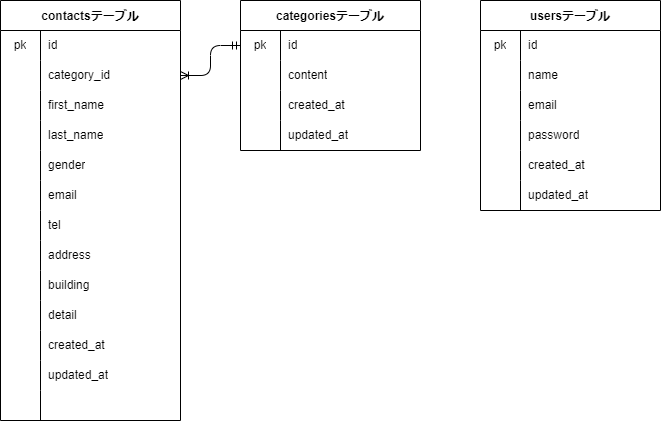

The diagram above was exported from draw.io. Its source (the exported page's mxGraphModel, read from the mxfile embedded in the PNG):
<mxGraphModel dx="924" dy="563" grid="1" gridSize="10" guides="1" tooltips="1" connect="1" arrows="1" fold="1" page="1" pageScale="1" pageWidth="827" pageHeight="1169" math="0" shadow="0">
  <root>
    <mxCell id="0" />
    <mxCell id="1" parent="0" />
    <mxCell id="2" value="contactsテーブル" style="shape=table;startSize=30;container=1;collapsible=0;childLayout=tableLayout;fixedRows=1;rowLines=0;fontStyle=1;" vertex="1" parent="1">
      <mxGeometry x="80" y="560" width="180" height="420" as="geometry" />
    </mxCell>
    <mxCell id="3" value="" style="shape=tableRow;horizontal=0;startSize=0;swimlaneHead=0;swimlaneBody=0;top=0;left=0;bottom=0;right=0;collapsible=0;dropTarget=0;fillColor=none;points=[[0,0.5],[1,0.5]];portConstraint=eastwest;" vertex="1" parent="2">
      <mxGeometry y="30" width="180" height="30" as="geometry" />
    </mxCell>
    <mxCell id="4" value="pk" style="shape=partialRectangle;html=1;whiteSpace=wrap;connectable=0;fillColor=none;top=0;left=0;bottom=0;right=0;overflow=hidden;pointerEvents=1;" vertex="1" parent="3">
      <mxGeometry width="40" height="30" as="geometry">
        <mxRectangle width="40" height="30" as="alternateBounds" />
      </mxGeometry>
    </mxCell>
    <mxCell id="5" value="id" style="shape=partialRectangle;html=1;whiteSpace=wrap;connectable=0;fillColor=none;top=0;left=0;bottom=0;right=0;align=left;spacingLeft=6;overflow=hidden;" vertex="1" parent="3">
      <mxGeometry x="40" width="140" height="30" as="geometry">
        <mxRectangle width="140" height="30" as="alternateBounds" />
      </mxGeometry>
    </mxCell>
    <mxCell id="6" value="" style="shape=tableRow;horizontal=0;startSize=0;swimlaneHead=0;swimlaneBody=0;top=0;left=0;bottom=0;right=0;collapsible=0;dropTarget=0;fillColor=none;points=[[0,0.5],[1,0.5]];portConstraint=eastwest;" vertex="1" parent="2">
      <mxGeometry y="60" width="180" height="30" as="geometry" />
    </mxCell>
    <mxCell id="7" value="" style="shape=partialRectangle;html=1;whiteSpace=wrap;connectable=0;fillColor=none;top=0;left=0;bottom=0;right=0;overflow=hidden;" vertex="1" parent="6">
      <mxGeometry width="40" height="30" as="geometry">
        <mxRectangle width="40" height="30" as="alternateBounds" />
      </mxGeometry>
    </mxCell>
    <mxCell id="8" value="category_id" style="shape=partialRectangle;html=1;whiteSpace=wrap;connectable=0;fillColor=none;top=0;left=0;bottom=0;right=0;align=left;spacingLeft=6;overflow=hidden;" vertex="1" parent="6">
      <mxGeometry x="40" width="140" height="30" as="geometry">
        <mxRectangle width="140" height="30" as="alternateBounds" />
      </mxGeometry>
    </mxCell>
    <mxCell id="9" value="" style="shape=tableRow;horizontal=0;startSize=0;swimlaneHead=0;swimlaneBody=0;top=0;left=0;bottom=0;right=0;collapsible=0;dropTarget=0;fillColor=none;points=[[0,0.5],[1,0.5]];portConstraint=eastwest;" vertex="1" parent="2">
      <mxGeometry y="90" width="180" height="30" as="geometry" />
    </mxCell>
    <mxCell id="10" value="" style="shape=partialRectangle;html=1;whiteSpace=wrap;connectable=0;fillColor=none;top=0;left=0;bottom=0;right=0;overflow=hidden;" vertex="1" parent="9">
      <mxGeometry width="40" height="30" as="geometry">
        <mxRectangle width="40" height="30" as="alternateBounds" />
      </mxGeometry>
    </mxCell>
    <mxCell id="11" value="first_name" style="shape=partialRectangle;html=1;whiteSpace=wrap;connectable=0;fillColor=none;top=0;left=0;bottom=0;right=0;align=left;spacingLeft=6;overflow=hidden;" vertex="1" parent="9">
      <mxGeometry x="40" width="140" height="30" as="geometry">
        <mxRectangle width="140" height="30" as="alternateBounds" />
      </mxGeometry>
    </mxCell>
    <mxCell id="39" style="shape=tableRow;horizontal=0;startSize=0;swimlaneHead=0;swimlaneBody=0;top=0;left=0;bottom=0;right=0;collapsible=0;dropTarget=0;fillColor=none;points=[[0,0.5],[1,0.5]];portConstraint=eastwest;" vertex="1" parent="2">
      <mxGeometry y="120" width="180" height="30" as="geometry" />
    </mxCell>
    <mxCell id="40" style="shape=partialRectangle;html=1;whiteSpace=wrap;connectable=0;fillColor=none;top=0;left=0;bottom=0;right=0;overflow=hidden;" vertex="1" parent="39">
      <mxGeometry width="40" height="30" as="geometry">
        <mxRectangle width="40" height="30" as="alternateBounds" />
      </mxGeometry>
    </mxCell>
    <mxCell id="41" value="last_name" style="shape=partialRectangle;html=1;whiteSpace=wrap;connectable=0;fillColor=none;top=0;left=0;bottom=0;right=0;align=left;spacingLeft=6;overflow=hidden;" vertex="1" parent="39">
      <mxGeometry x="40" width="140" height="30" as="geometry">
        <mxRectangle width="140" height="30" as="alternateBounds" />
      </mxGeometry>
    </mxCell>
    <mxCell id="36" style="shape=tableRow;horizontal=0;startSize=0;swimlaneHead=0;swimlaneBody=0;top=0;left=0;bottom=0;right=0;collapsible=0;dropTarget=0;fillColor=none;points=[[0,0.5],[1,0.5]];portConstraint=eastwest;" vertex="1" parent="2">
      <mxGeometry y="150" width="180" height="30" as="geometry" />
    </mxCell>
    <mxCell id="37" style="shape=partialRectangle;html=1;whiteSpace=wrap;connectable=0;fillColor=none;top=0;left=0;bottom=0;right=0;overflow=hidden;" vertex="1" parent="36">
      <mxGeometry width="40" height="30" as="geometry">
        <mxRectangle width="40" height="30" as="alternateBounds" />
      </mxGeometry>
    </mxCell>
    <mxCell id="38" value="gender" style="shape=partialRectangle;html=1;whiteSpace=wrap;connectable=0;fillColor=none;top=0;left=0;bottom=0;right=0;align=left;spacingLeft=6;overflow=hidden;" vertex="1" parent="36">
      <mxGeometry x="40" width="140" height="30" as="geometry">
        <mxRectangle width="140" height="30" as="alternateBounds" />
      </mxGeometry>
    </mxCell>
    <mxCell id="33" style="shape=tableRow;horizontal=0;startSize=0;swimlaneHead=0;swimlaneBody=0;top=0;left=0;bottom=0;right=0;collapsible=0;dropTarget=0;fillColor=none;points=[[0,0.5],[1,0.5]];portConstraint=eastwest;" vertex="1" parent="2">
      <mxGeometry y="180" width="180" height="30" as="geometry" />
    </mxCell>
    <mxCell id="34" style="shape=partialRectangle;html=1;whiteSpace=wrap;connectable=0;fillColor=none;top=0;left=0;bottom=0;right=0;overflow=hidden;" vertex="1" parent="33">
      <mxGeometry width="40" height="30" as="geometry">
        <mxRectangle width="40" height="30" as="alternateBounds" />
      </mxGeometry>
    </mxCell>
    <mxCell id="35" value="email" style="shape=partialRectangle;html=1;whiteSpace=wrap;connectable=0;fillColor=none;top=0;left=0;bottom=0;right=0;align=left;spacingLeft=6;overflow=hidden;" vertex="1" parent="33">
      <mxGeometry x="40" width="140" height="30" as="geometry">
        <mxRectangle width="140" height="30" as="alternateBounds" />
      </mxGeometry>
    </mxCell>
    <mxCell id="30" style="shape=tableRow;horizontal=0;startSize=0;swimlaneHead=0;swimlaneBody=0;top=0;left=0;bottom=0;right=0;collapsible=0;dropTarget=0;fillColor=none;points=[[0,0.5],[1,0.5]];portConstraint=eastwest;" vertex="1" parent="2">
      <mxGeometry y="210" width="180" height="30" as="geometry" />
    </mxCell>
    <mxCell id="31" style="shape=partialRectangle;html=1;whiteSpace=wrap;connectable=0;fillColor=none;top=0;left=0;bottom=0;right=0;overflow=hidden;" vertex="1" parent="30">
      <mxGeometry width="40" height="30" as="geometry">
        <mxRectangle width="40" height="30" as="alternateBounds" />
      </mxGeometry>
    </mxCell>
    <mxCell id="32" value="tel" style="shape=partialRectangle;html=1;whiteSpace=wrap;connectable=0;fillColor=none;top=0;left=0;bottom=0;right=0;align=left;spacingLeft=6;overflow=hidden;" vertex="1" parent="30">
      <mxGeometry x="40" width="140" height="30" as="geometry">
        <mxRectangle width="140" height="30" as="alternateBounds" />
      </mxGeometry>
    </mxCell>
    <mxCell id="27" style="shape=tableRow;horizontal=0;startSize=0;swimlaneHead=0;swimlaneBody=0;top=0;left=0;bottom=0;right=0;collapsible=0;dropTarget=0;fillColor=none;points=[[0,0.5],[1,0.5]];portConstraint=eastwest;" vertex="1" parent="2">
      <mxGeometry y="240" width="180" height="30" as="geometry" />
    </mxCell>
    <mxCell id="28" style="shape=partialRectangle;html=1;whiteSpace=wrap;connectable=0;fillColor=none;top=0;left=0;bottom=0;right=0;overflow=hidden;" vertex="1" parent="27">
      <mxGeometry width="40" height="30" as="geometry">
        <mxRectangle width="40" height="30" as="alternateBounds" />
      </mxGeometry>
    </mxCell>
    <mxCell id="29" value="address" style="shape=partialRectangle;html=1;whiteSpace=wrap;connectable=0;fillColor=none;top=0;left=0;bottom=0;right=0;align=left;spacingLeft=6;overflow=hidden;" vertex="1" parent="27">
      <mxGeometry x="40" width="140" height="30" as="geometry">
        <mxRectangle width="140" height="30" as="alternateBounds" />
      </mxGeometry>
    </mxCell>
    <mxCell id="24" style="shape=tableRow;horizontal=0;startSize=0;swimlaneHead=0;swimlaneBody=0;top=0;left=0;bottom=0;right=0;collapsible=0;dropTarget=0;fillColor=none;points=[[0,0.5],[1,0.5]];portConstraint=eastwest;" vertex="1" parent="2">
      <mxGeometry y="270" width="180" height="30" as="geometry" />
    </mxCell>
    <mxCell id="25" style="shape=partialRectangle;html=1;whiteSpace=wrap;connectable=0;fillColor=none;top=0;left=0;bottom=0;right=0;overflow=hidden;" vertex="1" parent="24">
      <mxGeometry width="40" height="30" as="geometry">
        <mxRectangle width="40" height="30" as="alternateBounds" />
      </mxGeometry>
    </mxCell>
    <mxCell id="26" value="building" style="shape=partialRectangle;html=1;whiteSpace=wrap;connectable=0;fillColor=none;top=0;left=0;bottom=0;right=0;align=left;spacingLeft=6;overflow=hidden;" vertex="1" parent="24">
      <mxGeometry x="40" width="140" height="30" as="geometry">
        <mxRectangle width="140" height="30" as="alternateBounds" />
      </mxGeometry>
    </mxCell>
    <mxCell id="21" style="shape=tableRow;horizontal=0;startSize=0;swimlaneHead=0;swimlaneBody=0;top=0;left=0;bottom=0;right=0;collapsible=0;dropTarget=0;fillColor=none;points=[[0,0.5],[1,0.5]];portConstraint=eastwest;" vertex="1" parent="2">
      <mxGeometry y="300" width="180" height="30" as="geometry" />
    </mxCell>
    <mxCell id="22" style="shape=partialRectangle;html=1;whiteSpace=wrap;connectable=0;fillColor=none;top=0;left=0;bottom=0;right=0;overflow=hidden;" vertex="1" parent="21">
      <mxGeometry width="40" height="30" as="geometry">
        <mxRectangle width="40" height="30" as="alternateBounds" />
      </mxGeometry>
    </mxCell>
    <mxCell id="23" value="detail" style="shape=partialRectangle;html=1;whiteSpace=wrap;connectable=0;fillColor=none;top=0;left=0;bottom=0;right=0;align=left;spacingLeft=6;overflow=hidden;" vertex="1" parent="21">
      <mxGeometry x="40" width="140" height="30" as="geometry">
        <mxRectangle width="140" height="30" as="alternateBounds" />
      </mxGeometry>
    </mxCell>
    <mxCell id="12" style="shape=tableRow;horizontal=0;startSize=0;swimlaneHead=0;swimlaneBody=0;top=0;left=0;bottom=0;right=0;collapsible=0;dropTarget=0;fillColor=none;points=[[0,0.5],[1,0.5]];portConstraint=eastwest;" vertex="1" parent="2">
      <mxGeometry y="330" width="180" height="30" as="geometry" />
    </mxCell>
    <mxCell id="13" style="shape=partialRectangle;html=1;whiteSpace=wrap;connectable=0;fillColor=none;top=0;left=0;bottom=0;right=0;overflow=hidden;" vertex="1" parent="12">
      <mxGeometry width="40" height="30" as="geometry">
        <mxRectangle width="40" height="30" as="alternateBounds" />
      </mxGeometry>
    </mxCell>
    <mxCell id="14" value="created_at" style="shape=partialRectangle;html=1;whiteSpace=wrap;connectable=0;fillColor=none;top=0;left=0;bottom=0;right=0;align=left;spacingLeft=6;overflow=hidden;" vertex="1" parent="12">
      <mxGeometry x="40" width="140" height="30" as="geometry">
        <mxRectangle width="140" height="30" as="alternateBounds" />
      </mxGeometry>
    </mxCell>
    <mxCell id="15" style="shape=tableRow;horizontal=0;startSize=0;swimlaneHead=0;swimlaneBody=0;top=0;left=0;bottom=0;right=0;collapsible=0;dropTarget=0;fillColor=none;points=[[0,0.5],[1,0.5]];portConstraint=eastwest;" vertex="1" parent="2">
      <mxGeometry y="360" width="180" height="30" as="geometry" />
    </mxCell>
    <mxCell id="16" style="shape=partialRectangle;html=1;whiteSpace=wrap;connectable=0;fillColor=none;top=0;left=0;bottom=0;right=0;overflow=hidden;" vertex="1" parent="15">
      <mxGeometry width="40" height="30" as="geometry">
        <mxRectangle width="40" height="30" as="alternateBounds" />
      </mxGeometry>
    </mxCell>
    <mxCell id="17" value="updated_at" style="shape=partialRectangle;html=1;whiteSpace=wrap;connectable=0;fillColor=none;top=0;left=0;bottom=0;right=0;align=left;spacingLeft=6;overflow=hidden;" vertex="1" parent="15">
      <mxGeometry x="40" width="140" height="30" as="geometry">
        <mxRectangle width="140" height="30" as="alternateBounds" />
      </mxGeometry>
    </mxCell>
    <mxCell id="18" style="shape=tableRow;horizontal=0;startSize=0;swimlaneHead=0;swimlaneBody=0;top=0;left=0;bottom=0;right=0;collapsible=0;dropTarget=0;fillColor=none;points=[[0,0.5],[1,0.5]];portConstraint=eastwest;" vertex="1" parent="2">
      <mxGeometry y="390" width="180" height="30" as="geometry" />
    </mxCell>
    <mxCell id="19" style="shape=partialRectangle;html=1;whiteSpace=wrap;connectable=0;fillColor=none;top=0;left=0;bottom=0;right=0;overflow=hidden;" vertex="1" parent="18">
      <mxGeometry width="40" height="30" as="geometry">
        <mxRectangle width="40" height="30" as="alternateBounds" />
      </mxGeometry>
    </mxCell>
    <mxCell id="20" style="shape=partialRectangle;html=1;whiteSpace=wrap;connectable=0;fillColor=none;top=0;left=0;bottom=0;right=0;align=left;spacingLeft=6;overflow=hidden;" vertex="1" parent="18">
      <mxGeometry x="40" width="140" height="30" as="geometry">
        <mxRectangle width="140" height="30" as="alternateBounds" />
      </mxGeometry>
    </mxCell>
    <mxCell id="42" value="categoriesテーブル" style="shape=table;startSize=30;container=1;collapsible=0;childLayout=tableLayout;fixedRows=1;rowLines=0;fontStyle=1;" vertex="1" parent="1">
      <mxGeometry x="320" y="560" width="180" height="150" as="geometry" />
    </mxCell>
    <mxCell id="43" value="" style="shape=tableRow;horizontal=0;startSize=0;swimlaneHead=0;swimlaneBody=0;top=0;left=0;bottom=0;right=0;collapsible=0;dropTarget=0;fillColor=none;points=[[0,0.5],[1,0.5]];portConstraint=eastwest;" vertex="1" parent="42">
      <mxGeometry y="30" width="180" height="30" as="geometry" />
    </mxCell>
    <mxCell id="44" value="pk" style="shape=partialRectangle;html=1;whiteSpace=wrap;connectable=0;fillColor=none;top=0;left=0;bottom=0;right=0;overflow=hidden;pointerEvents=1;" vertex="1" parent="43">
      <mxGeometry width="40" height="30" as="geometry">
        <mxRectangle width="40" height="30" as="alternateBounds" />
      </mxGeometry>
    </mxCell>
    <mxCell id="45" value="id" style="shape=partialRectangle;html=1;whiteSpace=wrap;connectable=0;fillColor=none;top=0;left=0;bottom=0;right=0;align=left;spacingLeft=6;overflow=hidden;" vertex="1" parent="43">
      <mxGeometry x="40" width="140" height="30" as="geometry">
        <mxRectangle width="140" height="30" as="alternateBounds" />
      </mxGeometry>
    </mxCell>
    <mxCell id="46" value="" style="shape=tableRow;horizontal=0;startSize=0;swimlaneHead=0;swimlaneBody=0;top=0;left=0;bottom=0;right=0;collapsible=0;dropTarget=0;fillColor=none;points=[[0,0.5],[1,0.5]];portConstraint=eastwest;" vertex="1" parent="42">
      <mxGeometry y="60" width="180" height="30" as="geometry" />
    </mxCell>
    <mxCell id="47" value="" style="shape=partialRectangle;html=1;whiteSpace=wrap;connectable=0;fillColor=none;top=0;left=0;bottom=0;right=0;overflow=hidden;" vertex="1" parent="46">
      <mxGeometry width="40" height="30" as="geometry">
        <mxRectangle width="40" height="30" as="alternateBounds" />
      </mxGeometry>
    </mxCell>
    <mxCell id="48" value="content" style="shape=partialRectangle;html=1;whiteSpace=wrap;connectable=0;fillColor=none;top=0;left=0;bottom=0;right=0;align=left;spacingLeft=6;overflow=hidden;" vertex="1" parent="46">
      <mxGeometry x="40" width="140" height="30" as="geometry">
        <mxRectangle width="140" height="30" as="alternateBounds" />
      </mxGeometry>
    </mxCell>
    <mxCell id="49" value="" style="shape=tableRow;horizontal=0;startSize=0;swimlaneHead=0;swimlaneBody=0;top=0;left=0;bottom=0;right=0;collapsible=0;dropTarget=0;fillColor=none;points=[[0,0.5],[1,0.5]];portConstraint=eastwest;" vertex="1" parent="42">
      <mxGeometry y="90" width="180" height="30" as="geometry" />
    </mxCell>
    <mxCell id="50" value="" style="shape=partialRectangle;html=1;whiteSpace=wrap;connectable=0;fillColor=none;top=0;left=0;bottom=0;right=0;overflow=hidden;" vertex="1" parent="49">
      <mxGeometry width="40" height="30" as="geometry">
        <mxRectangle width="40" height="30" as="alternateBounds" />
      </mxGeometry>
    </mxCell>
    <mxCell id="51" value="created_at" style="shape=partialRectangle;html=1;whiteSpace=wrap;connectable=0;fillColor=none;top=0;left=0;bottom=0;right=0;align=left;spacingLeft=6;overflow=hidden;" vertex="1" parent="49">
      <mxGeometry x="40" width="140" height="30" as="geometry">
        <mxRectangle width="140" height="30" as="alternateBounds" />
      </mxGeometry>
    </mxCell>
    <mxCell id="52" style="shape=tableRow;horizontal=0;startSize=0;swimlaneHead=0;swimlaneBody=0;top=0;left=0;bottom=0;right=0;collapsible=0;dropTarget=0;fillColor=none;points=[[0,0.5],[1,0.5]];portConstraint=eastwest;" vertex="1" parent="42">
      <mxGeometry y="120" width="180" height="30" as="geometry" />
    </mxCell>
    <mxCell id="53" style="shape=partialRectangle;html=1;whiteSpace=wrap;connectable=0;fillColor=none;top=0;left=0;bottom=0;right=0;overflow=hidden;" vertex="1" parent="52">
      <mxGeometry width="40" height="30" as="geometry">
        <mxRectangle width="40" height="30" as="alternateBounds" />
      </mxGeometry>
    </mxCell>
    <mxCell id="54" value="updated_at" style="shape=partialRectangle;html=1;whiteSpace=wrap;connectable=0;fillColor=none;top=0;left=0;bottom=0;right=0;align=left;spacingLeft=6;overflow=hidden;" vertex="1" parent="52">
      <mxGeometry x="40" width="140" height="30" as="geometry">
        <mxRectangle width="140" height="30" as="alternateBounds" />
      </mxGeometry>
    </mxCell>
    <mxCell id="55" value="usersテーブル" style="shape=table;startSize=30;container=1;collapsible=0;childLayout=tableLayout;fixedRows=1;rowLines=0;fontStyle=1;" vertex="1" parent="1">
      <mxGeometry x="560" y="560" width="180" height="210" as="geometry" />
    </mxCell>
    <mxCell id="56" value="" style="shape=tableRow;horizontal=0;startSize=0;swimlaneHead=0;swimlaneBody=0;top=0;left=0;bottom=0;right=0;collapsible=0;dropTarget=0;fillColor=none;points=[[0,0.5],[1,0.5]];portConstraint=eastwest;" vertex="1" parent="55">
      <mxGeometry y="30" width="180" height="30" as="geometry" />
    </mxCell>
    <mxCell id="57" value="pk" style="shape=partialRectangle;html=1;whiteSpace=wrap;connectable=0;fillColor=none;top=0;left=0;bottom=0;right=0;overflow=hidden;pointerEvents=1;" vertex="1" parent="56">
      <mxGeometry width="40" height="30" as="geometry">
        <mxRectangle width="40" height="30" as="alternateBounds" />
      </mxGeometry>
    </mxCell>
    <mxCell id="58" value="id" style="shape=partialRectangle;html=1;whiteSpace=wrap;connectable=0;fillColor=none;top=0;left=0;bottom=0;right=0;align=left;spacingLeft=6;overflow=hidden;" vertex="1" parent="56">
      <mxGeometry x="40" width="140" height="30" as="geometry">
        <mxRectangle width="140" height="30" as="alternateBounds" />
      </mxGeometry>
    </mxCell>
    <mxCell id="59" value="" style="shape=tableRow;horizontal=0;startSize=0;swimlaneHead=0;swimlaneBody=0;top=0;left=0;bottom=0;right=0;collapsible=0;dropTarget=0;fillColor=none;points=[[0,0.5],[1,0.5]];portConstraint=eastwest;" vertex="1" parent="55">
      <mxGeometry y="60" width="180" height="30" as="geometry" />
    </mxCell>
    <mxCell id="60" value="" style="shape=partialRectangle;html=1;whiteSpace=wrap;connectable=0;fillColor=none;top=0;left=0;bottom=0;right=0;overflow=hidden;" vertex="1" parent="59">
      <mxGeometry width="40" height="30" as="geometry">
        <mxRectangle width="40" height="30" as="alternateBounds" />
      </mxGeometry>
    </mxCell>
    <mxCell id="61" value="name" style="shape=partialRectangle;html=1;whiteSpace=wrap;connectable=0;fillColor=none;top=0;left=0;bottom=0;right=0;align=left;spacingLeft=6;overflow=hidden;" vertex="1" parent="59">
      <mxGeometry x="40" width="140" height="30" as="geometry">
        <mxRectangle width="140" height="30" as="alternateBounds" />
      </mxGeometry>
    </mxCell>
    <mxCell id="71" style="shape=tableRow;horizontal=0;startSize=0;swimlaneHead=0;swimlaneBody=0;top=0;left=0;bottom=0;right=0;collapsible=0;dropTarget=0;fillColor=none;points=[[0,0.5],[1,0.5]];portConstraint=eastwest;" vertex="1" parent="55">
      <mxGeometry y="90" width="180" height="30" as="geometry" />
    </mxCell>
    <mxCell id="72" style="shape=partialRectangle;html=1;whiteSpace=wrap;connectable=0;fillColor=none;top=0;left=0;bottom=0;right=0;overflow=hidden;" vertex="1" parent="71">
      <mxGeometry width="40" height="30" as="geometry">
        <mxRectangle width="40" height="30" as="alternateBounds" />
      </mxGeometry>
    </mxCell>
    <mxCell id="73" value="email" style="shape=partialRectangle;html=1;whiteSpace=wrap;connectable=0;fillColor=none;top=0;left=0;bottom=0;right=0;align=left;spacingLeft=6;overflow=hidden;" vertex="1" parent="71">
      <mxGeometry x="40" width="140" height="30" as="geometry">
        <mxRectangle width="140" height="30" as="alternateBounds" />
      </mxGeometry>
    </mxCell>
    <mxCell id="68" style="shape=tableRow;horizontal=0;startSize=0;swimlaneHead=0;swimlaneBody=0;top=0;left=0;bottom=0;right=0;collapsible=0;dropTarget=0;fillColor=none;points=[[0,0.5],[1,0.5]];portConstraint=eastwest;" vertex="1" parent="55">
      <mxGeometry y="120" width="180" height="30" as="geometry" />
    </mxCell>
    <mxCell id="69" style="shape=partialRectangle;html=1;whiteSpace=wrap;connectable=0;fillColor=none;top=0;left=0;bottom=0;right=0;overflow=hidden;" vertex="1" parent="68">
      <mxGeometry width="40" height="30" as="geometry">
        <mxRectangle width="40" height="30" as="alternateBounds" />
      </mxGeometry>
    </mxCell>
    <mxCell id="70" value="password" style="shape=partialRectangle;html=1;whiteSpace=wrap;connectable=0;fillColor=none;top=0;left=0;bottom=0;right=0;align=left;spacingLeft=6;overflow=hidden;" vertex="1" parent="68">
      <mxGeometry x="40" width="140" height="30" as="geometry">
        <mxRectangle width="140" height="30" as="alternateBounds" />
      </mxGeometry>
    </mxCell>
    <mxCell id="65" style="shape=tableRow;horizontal=0;startSize=0;swimlaneHead=0;swimlaneBody=0;top=0;left=0;bottom=0;right=0;collapsible=0;dropTarget=0;fillColor=none;points=[[0,0.5],[1,0.5]];portConstraint=eastwest;" vertex="1" parent="55">
      <mxGeometry y="150" width="180" height="30" as="geometry" />
    </mxCell>
    <mxCell id="66" style="shape=partialRectangle;html=1;whiteSpace=wrap;connectable=0;fillColor=none;top=0;left=0;bottom=0;right=0;overflow=hidden;" vertex="1" parent="65">
      <mxGeometry width="40" height="30" as="geometry">
        <mxRectangle width="40" height="30" as="alternateBounds" />
      </mxGeometry>
    </mxCell>
    <mxCell id="67" value="created_at" style="shape=partialRectangle;html=1;whiteSpace=wrap;connectable=0;fillColor=none;top=0;left=0;bottom=0;right=0;align=left;spacingLeft=6;overflow=hidden;" vertex="1" parent="65">
      <mxGeometry x="40" width="140" height="30" as="geometry">
        <mxRectangle width="140" height="30" as="alternateBounds" />
      </mxGeometry>
    </mxCell>
    <mxCell id="62" value="" style="shape=tableRow;horizontal=0;startSize=0;swimlaneHead=0;swimlaneBody=0;top=0;left=0;bottom=0;right=0;collapsible=0;dropTarget=0;fillColor=none;points=[[0,0.5],[1,0.5]];portConstraint=eastwest;" vertex="1" parent="55">
      <mxGeometry y="180" width="180" height="30" as="geometry" />
    </mxCell>
    <mxCell id="63" value="" style="shape=partialRectangle;html=1;whiteSpace=wrap;connectable=0;fillColor=none;top=0;left=0;bottom=0;right=0;overflow=hidden;" vertex="1" parent="62">
      <mxGeometry width="40" height="30" as="geometry">
        <mxRectangle width="40" height="30" as="alternateBounds" />
      </mxGeometry>
    </mxCell>
    <mxCell id="64" value="updated_at" style="shape=partialRectangle;html=1;whiteSpace=wrap;connectable=0;fillColor=none;top=0;left=0;bottom=0;right=0;align=left;spacingLeft=6;overflow=hidden;" vertex="1" parent="62">
      <mxGeometry x="40" width="140" height="30" as="geometry">
        <mxRectangle width="140" height="30" as="alternateBounds" />
      </mxGeometry>
    </mxCell>
    <mxCell id="74" value="" style="edgeStyle=entityRelationEdgeStyle;fontSize=12;html=1;endArrow=ERoneToMany;startArrow=ERmandOne;entryX=1;entryY=0.5;entryDx=0;entryDy=0;exitX=0;exitY=0.5;exitDx=0;exitDy=0;" edge="1" parent="1" source="43" target="6">
      <mxGeometry width="100" height="100" relative="1" as="geometry">
        <mxPoint x="340" y="830" as="sourcePoint" />
        <mxPoint x="420" y="780" as="targetPoint" />
      </mxGeometry>
    </mxCell>
  </root>
</mxGraphModel>